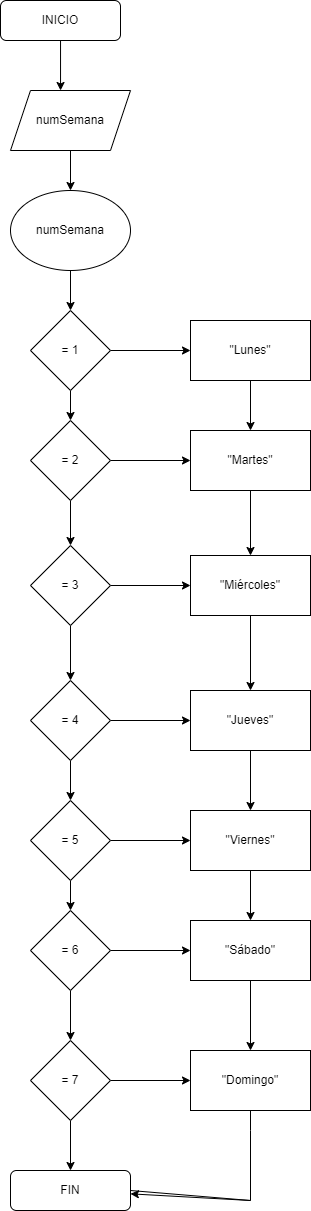

The diagram above was exported from draw.io. Its source (the exported page's mxGraphModel, read from the mxfile embedded in the PNG):
<mxGraphModel dx="862" dy="553" grid="1" gridSize="10" guides="1" tooltips="1" connect="1" arrows="1" fold="1" page="1" pageScale="1" pageWidth="827" pageHeight="1169" math="0" shadow="0">
  <root>
    <mxCell id="WIyWlLk6GJQsqaUBKTNV-0" />
    <mxCell id="WIyWlLk6GJQsqaUBKTNV-1" parent="WIyWlLk6GJQsqaUBKTNV-0" />
    <mxCell id="95n2_UVerX0lGf4myHuK-1" style="edgeStyle=orthogonalEdgeStyle;rounded=0;orthogonalLoop=1;jettySize=auto;html=1;entryX=0.417;entryY=0;entryDx=0;entryDy=0;entryPerimeter=0;" edge="1" parent="WIyWlLk6GJQsqaUBKTNV-1" source="WIyWlLk6GJQsqaUBKTNV-3" target="95n2_UVerX0lGf4myHuK-0">
      <mxGeometry relative="1" as="geometry" />
    </mxCell>
    <mxCell id="WIyWlLk6GJQsqaUBKTNV-3" value="INICIO" style="rounded=1;whiteSpace=wrap;html=1;fontSize=12;glass=0;strokeWidth=1;shadow=0;" parent="WIyWlLk6GJQsqaUBKTNV-1" vertex="1">
      <mxGeometry x="180" width="120" height="40" as="geometry" />
    </mxCell>
    <mxCell id="WIyWlLk6GJQsqaUBKTNV-11" value="FIN" style="rounded=1;whiteSpace=wrap;html=1;fontSize=12;glass=0;strokeWidth=1;shadow=0;" parent="WIyWlLk6GJQsqaUBKTNV-1" vertex="1">
      <mxGeometry x="190" y="1170" width="120" height="40" as="geometry" />
    </mxCell>
    <mxCell id="95n2_UVerX0lGf4myHuK-11" value="" style="edgeStyle=orthogonalEdgeStyle;rounded=0;orthogonalLoop=1;jettySize=auto;html=1;" edge="1" parent="WIyWlLk6GJQsqaUBKTNV-1" source="95n2_UVerX0lGf4myHuK-0" target="95n2_UVerX0lGf4myHuK-2">
      <mxGeometry relative="1" as="geometry" />
    </mxCell>
    <mxCell id="95n2_UVerX0lGf4myHuK-0" value="numSemana" style="shape=parallelogram;perimeter=parallelogramPerimeter;whiteSpace=wrap;html=1;fixedSize=1;" vertex="1" parent="WIyWlLk6GJQsqaUBKTNV-1">
      <mxGeometry x="190" y="90" width="120" height="60" as="geometry" />
    </mxCell>
    <mxCell id="95n2_UVerX0lGf4myHuK-10" value="" style="edgeStyle=orthogonalEdgeStyle;rounded=0;orthogonalLoop=1;jettySize=auto;html=1;" edge="1" parent="WIyWlLk6GJQsqaUBKTNV-1" source="95n2_UVerX0lGf4myHuK-2" target="95n2_UVerX0lGf4myHuK-3">
      <mxGeometry relative="1" as="geometry" />
    </mxCell>
    <mxCell id="95n2_UVerX0lGf4myHuK-2" value="numSemana" style="ellipse;whiteSpace=wrap;html=1;" vertex="1" parent="WIyWlLk6GJQsqaUBKTNV-1">
      <mxGeometry x="190" y="190" width="120" height="80" as="geometry" />
    </mxCell>
    <mxCell id="95n2_UVerX0lGf4myHuK-18" value="" style="edgeStyle=orthogonalEdgeStyle;rounded=0;orthogonalLoop=1;jettySize=auto;html=1;" edge="1" parent="WIyWlLk6GJQsqaUBKTNV-1" source="95n2_UVerX0lGf4myHuK-3" target="95n2_UVerX0lGf4myHuK-4">
      <mxGeometry relative="1" as="geometry" />
    </mxCell>
    <mxCell id="95n2_UVerX0lGf4myHuK-21" value="" style="edgeStyle=orthogonalEdgeStyle;rounded=0;orthogonalLoop=1;jettySize=auto;html=1;" edge="1" parent="WIyWlLk6GJQsqaUBKTNV-1" source="95n2_UVerX0lGf4myHuK-3" target="95n2_UVerX0lGf4myHuK-19">
      <mxGeometry relative="1" as="geometry" />
    </mxCell>
    <mxCell id="95n2_UVerX0lGf4myHuK-3" value="= 1" style="rhombus;whiteSpace=wrap;html=1;" vertex="1" parent="WIyWlLk6GJQsqaUBKTNV-1">
      <mxGeometry x="210" y="310" width="80" height="80" as="geometry" />
    </mxCell>
    <mxCell id="95n2_UVerX0lGf4myHuK-17" value="" style="edgeStyle=orthogonalEdgeStyle;rounded=0;orthogonalLoop=1;jettySize=auto;html=1;" edge="1" parent="WIyWlLk6GJQsqaUBKTNV-1" source="95n2_UVerX0lGf4myHuK-4" target="95n2_UVerX0lGf4myHuK-5">
      <mxGeometry relative="1" as="geometry" />
    </mxCell>
    <mxCell id="95n2_UVerX0lGf4myHuK-40" value="" style="edgeStyle=orthogonalEdgeStyle;rounded=0;orthogonalLoop=1;jettySize=auto;html=1;" edge="1" parent="WIyWlLk6GJQsqaUBKTNV-1" source="95n2_UVerX0lGf4myHuK-4" target="95n2_UVerX0lGf4myHuK-25">
      <mxGeometry relative="1" as="geometry" />
    </mxCell>
    <mxCell id="95n2_UVerX0lGf4myHuK-4" value="= 2" style="rhombus;whiteSpace=wrap;html=1;" vertex="1" parent="WIyWlLk6GJQsqaUBKTNV-1">
      <mxGeometry x="210" y="420" width="80" height="80" as="geometry" />
    </mxCell>
    <mxCell id="95n2_UVerX0lGf4myHuK-16" value="" style="edgeStyle=orthogonalEdgeStyle;rounded=0;orthogonalLoop=1;jettySize=auto;html=1;" edge="1" parent="WIyWlLk6GJQsqaUBKTNV-1" source="95n2_UVerX0lGf4myHuK-5" target="95n2_UVerX0lGf4myHuK-6">
      <mxGeometry relative="1" as="geometry" />
    </mxCell>
    <mxCell id="95n2_UVerX0lGf4myHuK-39" value="" style="edgeStyle=orthogonalEdgeStyle;rounded=0;orthogonalLoop=1;jettySize=auto;html=1;" edge="1" parent="WIyWlLk6GJQsqaUBKTNV-1" source="95n2_UVerX0lGf4myHuK-5" target="95n2_UVerX0lGf4myHuK-24">
      <mxGeometry relative="1" as="geometry" />
    </mxCell>
    <mxCell id="95n2_UVerX0lGf4myHuK-5" value="= 3" style="rhombus;whiteSpace=wrap;html=1;" vertex="1" parent="WIyWlLk6GJQsqaUBKTNV-1">
      <mxGeometry x="210" y="545" width="80" height="80" as="geometry" />
    </mxCell>
    <mxCell id="95n2_UVerX0lGf4myHuK-15" value="" style="edgeStyle=orthogonalEdgeStyle;rounded=0;orthogonalLoop=1;jettySize=auto;html=1;" edge="1" parent="WIyWlLk6GJQsqaUBKTNV-1" source="95n2_UVerX0lGf4myHuK-6" target="95n2_UVerX0lGf4myHuK-7">
      <mxGeometry relative="1" as="geometry" />
    </mxCell>
    <mxCell id="95n2_UVerX0lGf4myHuK-38" value="" style="edgeStyle=orthogonalEdgeStyle;rounded=0;orthogonalLoop=1;jettySize=auto;html=1;" edge="1" parent="WIyWlLk6GJQsqaUBKTNV-1" source="95n2_UVerX0lGf4myHuK-6" target="95n2_UVerX0lGf4myHuK-26">
      <mxGeometry relative="1" as="geometry" />
    </mxCell>
    <mxCell id="95n2_UVerX0lGf4myHuK-6" value="= 4" style="rhombus;whiteSpace=wrap;html=1;" vertex="1" parent="WIyWlLk6GJQsqaUBKTNV-1">
      <mxGeometry x="210" y="680" width="80" height="80" as="geometry" />
    </mxCell>
    <mxCell id="95n2_UVerX0lGf4myHuK-12" value="" style="edgeStyle=orthogonalEdgeStyle;rounded=0;orthogonalLoop=1;jettySize=auto;html=1;" edge="1" parent="WIyWlLk6GJQsqaUBKTNV-1" source="95n2_UVerX0lGf4myHuK-7" target="95n2_UVerX0lGf4myHuK-8">
      <mxGeometry relative="1" as="geometry" />
    </mxCell>
    <mxCell id="95n2_UVerX0lGf4myHuK-37" value="" style="edgeStyle=orthogonalEdgeStyle;rounded=0;orthogonalLoop=1;jettySize=auto;html=1;" edge="1" parent="WIyWlLk6GJQsqaUBKTNV-1" source="95n2_UVerX0lGf4myHuK-7" target="95n2_UVerX0lGf4myHuK-22">
      <mxGeometry relative="1" as="geometry" />
    </mxCell>
    <mxCell id="95n2_UVerX0lGf4myHuK-7" value="= 5" style="rhombus;whiteSpace=wrap;html=1;" vertex="1" parent="WIyWlLk6GJQsqaUBKTNV-1">
      <mxGeometry x="210" y="800" width="80" height="80" as="geometry" />
    </mxCell>
    <mxCell id="95n2_UVerX0lGf4myHuK-13" value="" style="edgeStyle=orthogonalEdgeStyle;rounded=0;orthogonalLoop=1;jettySize=auto;html=1;" edge="1" parent="WIyWlLk6GJQsqaUBKTNV-1" source="95n2_UVerX0lGf4myHuK-8" target="95n2_UVerX0lGf4myHuK-9">
      <mxGeometry relative="1" as="geometry" />
    </mxCell>
    <mxCell id="95n2_UVerX0lGf4myHuK-31" value="" style="edgeStyle=orthogonalEdgeStyle;rounded=0;orthogonalLoop=1;jettySize=auto;html=1;" edge="1" parent="WIyWlLk6GJQsqaUBKTNV-1" source="95n2_UVerX0lGf4myHuK-8" target="95n2_UVerX0lGf4myHuK-28">
      <mxGeometry relative="1" as="geometry" />
    </mxCell>
    <mxCell id="95n2_UVerX0lGf4myHuK-8" value="= 6" style="rhombus;whiteSpace=wrap;html=1;" vertex="1" parent="WIyWlLk6GJQsqaUBKTNV-1">
      <mxGeometry x="210" y="910" width="80" height="80" as="geometry" />
    </mxCell>
    <mxCell id="95n2_UVerX0lGf4myHuK-14" value="" style="edgeStyle=orthogonalEdgeStyle;rounded=0;orthogonalLoop=1;jettySize=auto;html=1;" edge="1" parent="WIyWlLk6GJQsqaUBKTNV-1" source="95n2_UVerX0lGf4myHuK-9" target="WIyWlLk6GJQsqaUBKTNV-11">
      <mxGeometry relative="1" as="geometry" />
    </mxCell>
    <mxCell id="95n2_UVerX0lGf4myHuK-30" value="" style="edgeStyle=orthogonalEdgeStyle;rounded=0;orthogonalLoop=1;jettySize=auto;html=1;" edge="1" parent="WIyWlLk6GJQsqaUBKTNV-1" source="95n2_UVerX0lGf4myHuK-9" target="95n2_UVerX0lGf4myHuK-27">
      <mxGeometry relative="1" as="geometry" />
    </mxCell>
    <mxCell id="95n2_UVerX0lGf4myHuK-9" value="= 7" style="rhombus;whiteSpace=wrap;html=1;" vertex="1" parent="WIyWlLk6GJQsqaUBKTNV-1">
      <mxGeometry x="210" y="1040" width="80" height="80" as="geometry" />
    </mxCell>
    <mxCell id="95n2_UVerX0lGf4myHuK-41" value="" style="edgeStyle=orthogonalEdgeStyle;rounded=0;orthogonalLoop=1;jettySize=auto;html=1;" edge="1" parent="WIyWlLk6GJQsqaUBKTNV-1" source="95n2_UVerX0lGf4myHuK-19" target="95n2_UVerX0lGf4myHuK-25">
      <mxGeometry relative="1" as="geometry" />
    </mxCell>
    <mxCell id="95n2_UVerX0lGf4myHuK-19" value="&quot;Lunes&quot;" style="rounded=0;whiteSpace=wrap;html=1;" vertex="1" parent="WIyWlLk6GJQsqaUBKTNV-1">
      <mxGeometry x="370" y="320" width="120" height="60" as="geometry" />
    </mxCell>
    <mxCell id="95n2_UVerX0lGf4myHuK-32" value="" style="edgeStyle=orthogonalEdgeStyle;rounded=0;orthogonalLoop=1;jettySize=auto;html=1;" edge="1" parent="WIyWlLk6GJQsqaUBKTNV-1" source="95n2_UVerX0lGf4myHuK-22" target="95n2_UVerX0lGf4myHuK-28">
      <mxGeometry relative="1" as="geometry" />
    </mxCell>
    <mxCell id="95n2_UVerX0lGf4myHuK-22" value="&quot;Viernes&quot;" style="rounded=0;whiteSpace=wrap;html=1;" vertex="1" parent="WIyWlLk6GJQsqaUBKTNV-1">
      <mxGeometry x="370" y="810" width="120" height="60" as="geometry" />
    </mxCell>
    <mxCell id="95n2_UVerX0lGf4myHuK-43" value="" style="edgeStyle=orthogonalEdgeStyle;rounded=0;orthogonalLoop=1;jettySize=auto;html=1;" edge="1" parent="WIyWlLk6GJQsqaUBKTNV-1" source="95n2_UVerX0lGf4myHuK-24" target="95n2_UVerX0lGf4myHuK-26">
      <mxGeometry relative="1" as="geometry" />
    </mxCell>
    <mxCell id="95n2_UVerX0lGf4myHuK-24" value="&quot;Miércoles&quot;" style="rounded=0;whiteSpace=wrap;html=1;" vertex="1" parent="WIyWlLk6GJQsqaUBKTNV-1">
      <mxGeometry x="370" y="555" width="120" height="60" as="geometry" />
    </mxCell>
    <mxCell id="95n2_UVerX0lGf4myHuK-42" value="" style="edgeStyle=orthogonalEdgeStyle;rounded=0;orthogonalLoop=1;jettySize=auto;html=1;" edge="1" parent="WIyWlLk6GJQsqaUBKTNV-1" source="95n2_UVerX0lGf4myHuK-25" target="95n2_UVerX0lGf4myHuK-24">
      <mxGeometry relative="1" as="geometry" />
    </mxCell>
    <mxCell id="95n2_UVerX0lGf4myHuK-25" value="&quot;Martes&quot;" style="rounded=0;whiteSpace=wrap;html=1;" vertex="1" parent="WIyWlLk6GJQsqaUBKTNV-1">
      <mxGeometry x="370" y="430" width="120" height="60" as="geometry" />
    </mxCell>
    <mxCell id="95n2_UVerX0lGf4myHuK-44" value="" style="edgeStyle=orthogonalEdgeStyle;rounded=0;orthogonalLoop=1;jettySize=auto;html=1;" edge="1" parent="WIyWlLk6GJQsqaUBKTNV-1" source="95n2_UVerX0lGf4myHuK-26" target="95n2_UVerX0lGf4myHuK-22">
      <mxGeometry relative="1" as="geometry" />
    </mxCell>
    <mxCell id="95n2_UVerX0lGf4myHuK-26" value="&quot;Jueves&quot;" style="rounded=0;whiteSpace=wrap;html=1;" vertex="1" parent="WIyWlLk6GJQsqaUBKTNV-1">
      <mxGeometry x="370" y="690" width="120" height="60" as="geometry" />
    </mxCell>
    <mxCell id="95n2_UVerX0lGf4myHuK-27" value="&quot;Domingo&quot;" style="rounded=0;whiteSpace=wrap;html=1;" vertex="1" parent="WIyWlLk6GJQsqaUBKTNV-1">
      <mxGeometry x="370" y="1050" width="120" height="60" as="geometry" />
    </mxCell>
    <mxCell id="95n2_UVerX0lGf4myHuK-33" value="" style="edgeStyle=orthogonalEdgeStyle;rounded=0;orthogonalLoop=1;jettySize=auto;html=1;" edge="1" parent="WIyWlLk6GJQsqaUBKTNV-1" source="95n2_UVerX0lGf4myHuK-28" target="95n2_UVerX0lGf4myHuK-27">
      <mxGeometry relative="1" as="geometry" />
    </mxCell>
    <mxCell id="95n2_UVerX0lGf4myHuK-28" value="&quot;Sábado&quot;" style="rounded=0;whiteSpace=wrap;html=1;" vertex="1" parent="WIyWlLk6GJQsqaUBKTNV-1">
      <mxGeometry x="370" y="920" width="120" height="60" as="geometry" />
    </mxCell>
    <mxCell id="95n2_UVerX0lGf4myHuK-35" value="" style="endArrow=none;html=1;rounded=0;entryX=0.5;entryY=1;entryDx=0;entryDy=0;exitX=1;exitY=0.5;exitDx=0;exitDy=0;" edge="1" parent="WIyWlLk6GJQsqaUBKTNV-1" source="WIyWlLk6GJQsqaUBKTNV-11" target="95n2_UVerX0lGf4myHuK-27">
      <mxGeometry width="50" height="50" relative="1" as="geometry">
        <mxPoint x="400" y="1150" as="sourcePoint" />
        <mxPoint x="450" y="1100" as="targetPoint" />
        <Array as="points">
          <mxPoint x="430" y="1200" />
          <mxPoint x="430" y="1130" />
        </Array>
      </mxGeometry>
    </mxCell>
    <mxCell id="95n2_UVerX0lGf4myHuK-36" value="" style="endArrow=classic;html=1;rounded=0;" edge="1" parent="WIyWlLk6GJQsqaUBKTNV-1" target="WIyWlLk6GJQsqaUBKTNV-11">
      <mxGeometry width="50" height="50" relative="1" as="geometry">
        <mxPoint x="430" y="1200" as="sourcePoint" />
        <mxPoint x="480" y="1150" as="targetPoint" />
      </mxGeometry>
    </mxCell>
  </root>
</mxGraphModel>